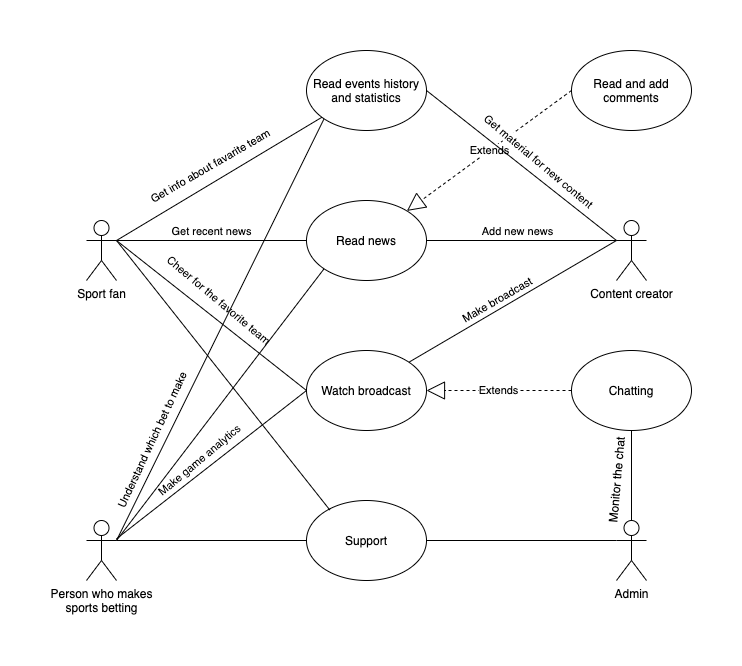

The diagram above was exported from draw.io. Its source (the exported page's mxGraphModel, read from the mxfile embedded in the PNG):
<mxGraphModel dx="919" dy="1794" grid="1" gridSize="10" guides="1" tooltips="1" connect="1" arrows="1" fold="1" page="1" pageScale="1" pageWidth="827" pageHeight="1169" math="0" shadow="0">
  <root>
    <mxCell id="0" />
    <mxCell id="1" parent="0" />
    <mxCell id="lREfxkSUPn-2LS-vrB_O-1" value="Sport fan" style="shape=umlActor;verticalLabelPosition=bottom;verticalAlign=top;html=1;outlineConnect=0;" vertex="1" parent="1">
      <mxGeometry x="100" y="90" width="30" height="60" as="geometry" />
    </mxCell>
    <mxCell id="lREfxkSUPn-2LS-vrB_O-2" value="Person who makes&lt;br&gt;sports betting" style="shape=umlActor;verticalLabelPosition=bottom;verticalAlign=top;html=1;outlineConnect=0;" vertex="1" parent="1">
      <mxGeometry x="100" y="390" width="30" height="60" as="geometry" />
    </mxCell>
    <mxCell id="WT1Sxe7ET6wf4U8l0_Ck-1" value="Watch broadcast" style="ellipse;whiteSpace=wrap;html=1;" vertex="1" parent="1">
      <mxGeometry x="320" y="220" width="120" height="80" as="geometry" />
    </mxCell>
    <mxCell id="WT1Sxe7ET6wf4U8l0_Ck-3" value="Chatting" style="ellipse;whiteSpace=wrap;html=1;" vertex="1" parent="1">
      <mxGeometry x="585" y="220" width="120" height="80" as="geometry" />
    </mxCell>
    <mxCell id="lREfxkSUPn-2LS-vrB_O-7" value="Admin" style="shape=umlActor;verticalLabelPosition=bottom;verticalAlign=top;html=1;outlineConnect=0;" vertex="1" parent="1">
      <mxGeometry x="630" y="390" width="30" height="60" as="geometry" />
    </mxCell>
    <mxCell id="lREfxkSUPn-2LS-vrB_O-9" value="Extends" style="endArrow=block;endSize=16;endFill=0;html=1;rounded=0;dashed=1;entryX=1;entryY=0.5;entryDx=0;entryDy=0;exitX=0;exitY=0.5;exitDx=0;exitDy=0;" edge="1" parent="1" source="WT1Sxe7ET6wf4U8l0_Ck-3" target="WT1Sxe7ET6wf4U8l0_Ck-1">
      <mxGeometry width="160" relative="1" as="geometry">
        <mxPoint x="480" y="280" as="sourcePoint" />
        <mxPoint x="570" y="340" as="targetPoint" />
      </mxGeometry>
    </mxCell>
    <mxCell id="WT1Sxe7ET6wf4U8l0_Ck-6" value="Read news" style="ellipse;whiteSpace=wrap;html=1;" vertex="1" parent="1">
      <mxGeometry x="320" y="70" width="120" height="80" as="geometry" />
    </mxCell>
    <mxCell id="WT1Sxe7ET6wf4U8l0_Ck-8" value="" style="endArrow=none;html=1;rounded=0;entryX=0;entryY=0.5;entryDx=0;entryDy=0;exitX=1;exitY=0.3333333333333333;exitDx=0;exitDy=0;exitPerimeter=0;" edge="1" parent="1" source="lREfxkSUPn-2LS-vrB_O-1" target="WT1Sxe7ET6wf4U8l0_Ck-6">
      <mxGeometry width="50" height="50" relative="1" as="geometry">
        <mxPoint x="160" y="110" as="sourcePoint" />
        <mxPoint x="390" y="200" as="targetPoint" />
      </mxGeometry>
    </mxCell>
    <mxCell id="lREfxkSUPn-2LS-vrB_O-20" value="Get recent news" style="edgeLabel;html=1;align=center;verticalAlign=middle;resizable=0;points=[];" vertex="1" connectable="0" parent="WT1Sxe7ET6wf4U8l0_Ck-8">
      <mxGeometry x="-0.0875" y="-1" relative="1" as="geometry">
        <mxPoint x="7" y="-11" as="offset" />
      </mxGeometry>
    </mxCell>
    <mxCell id="lREfxkSUPn-2LS-vrB_O-10" value="Content creator" style="shape=umlActor;verticalLabelPosition=bottom;verticalAlign=top;html=1;outlineConnect=0;" vertex="1" parent="1">
      <mxGeometry x="630" y="90" width="30" height="60" as="geometry" />
    </mxCell>
    <mxCell id="WT1Sxe7ET6wf4U8l0_Ck-11" value="" style="endArrow=none;html=1;rounded=0;entryX=0;entryY=0.5;entryDx=0;entryDy=0;" edge="1" parent="1" source="lREfxkSUPn-2LS-vrB_O-2" target="WT1Sxe7ET6wf4U8l0_Ck-1">
      <mxGeometry width="50" height="50" relative="1" as="geometry">
        <mxPoint x="340" y="360" as="sourcePoint" />
        <mxPoint x="390" y="310" as="targetPoint" />
      </mxGeometry>
    </mxCell>
    <mxCell id="lREfxkSUPn-2LS-vrB_O-33" value="Make game analytics" style="edgeLabel;html=1;align=center;verticalAlign=middle;resizable=0;points=[];rotation=-40;" vertex="1" connectable="0" parent="WT1Sxe7ET6wf4U8l0_Ck-11">
      <mxGeometry x="-0.0887" y="2" relative="1" as="geometry">
        <mxPoint x="-3" y="-9" as="offset" />
      </mxGeometry>
    </mxCell>
    <mxCell id="WT1Sxe7ET6wf4U8l0_Ck-12" value="" style="endArrow=none;html=1;rounded=0;" edge="1" parent="1" source="WT1Sxe7ET6wf4U8l0_Ck-3" target="lREfxkSUPn-2LS-vrB_O-7">
      <mxGeometry width="50" height="50" relative="1" as="geometry">
        <mxPoint x="290" y="420" as="sourcePoint" />
        <mxPoint x="390" y="310" as="targetPoint" />
      </mxGeometry>
    </mxCell>
    <mxCell id="WT1Sxe7ET6wf4U8l0_Ck-13" value="Support" style="ellipse;whiteSpace=wrap;html=1;" vertex="1" parent="1">
      <mxGeometry x="320" y="370" width="120" height="80" as="geometry" />
    </mxCell>
    <mxCell id="WT1Sxe7ET6wf4U8l0_Ck-14" value="" style="endArrow=none;html=1;rounded=0;exitX=1;exitY=0.5;exitDx=0;exitDy=0;entryX=0;entryY=0.3333333333333333;entryDx=0;entryDy=0;entryPerimeter=0;" edge="1" parent="1" source="WT1Sxe7ET6wf4U8l0_Ck-13" target="lREfxkSUPn-2LS-vrB_O-7">
      <mxGeometry width="50" height="50" relative="1" as="geometry">
        <mxPoint x="340" y="360" as="sourcePoint" />
        <mxPoint x="390" y="310" as="targetPoint" />
      </mxGeometry>
    </mxCell>
    <mxCell id="lREfxkSUPn-2LS-vrB_O-14" value="Read events history and statistics" style="ellipse;whiteSpace=wrap;html=1;" vertex="1" parent="1">
      <mxGeometry x="320" y="-80" width="120" height="80" as="geometry" />
    </mxCell>
    <mxCell id="lREfxkSUPn-2LS-vrB_O-17" value="" style="endArrow=none;html=1;rounded=0;entryX=1;entryY=0.5;entryDx=0;entryDy=0;exitX=0;exitY=0.3333333333333333;exitDx=0;exitDy=0;exitPerimeter=0;" edge="1" parent="1" source="lREfxkSUPn-2LS-vrB_O-10" target="WT1Sxe7ET6wf4U8l0_Ck-6">
      <mxGeometry width="50" height="50" relative="1" as="geometry">
        <mxPoint x="630" y="90" as="sourcePoint" />
        <mxPoint x="470" y="120" as="targetPoint" />
      </mxGeometry>
    </mxCell>
    <mxCell id="lREfxkSUPn-2LS-vrB_O-19" value="Add new news" style="edgeLabel;html=1;align=center;verticalAlign=middle;resizable=0;points=[];rotation=0;" vertex="1" connectable="0" parent="lREfxkSUPn-2LS-vrB_O-17">
      <mxGeometry x="0.144" y="-2" relative="1" as="geometry">
        <mxPoint x="9" y="-8" as="offset" />
      </mxGeometry>
    </mxCell>
    <mxCell id="WT1Sxe7ET6wf4U8l0_Ck-17" value="&lt;span&gt;Monitor the chat&lt;/span&gt;" style="text;html=1;align=center;verticalAlign=middle;resizable=0;points=[];autosize=1;strokeColor=none;fillColor=none;rotation=-85;" vertex="1" parent="1">
      <mxGeometry x="580" y="340" width="100" height="20" as="geometry" />
    </mxCell>
    <mxCell id="WT1Sxe7ET6wf4U8l0_Ck-19" value="" style="endArrow=none;html=1;rounded=0;entryX=1;entryY=0.3333333333333333;entryDx=0;entryDy=0;entryPerimeter=0;" edge="1" parent="1" source="lREfxkSUPn-2LS-vrB_O-14" target="lREfxkSUPn-2LS-vrB_O-1">
      <mxGeometry width="50" height="50" relative="1" as="geometry">
        <mxPoint x="410" y="330" as="sourcePoint" />
        <mxPoint x="160" y="110" as="targetPoint" />
      </mxGeometry>
    </mxCell>
    <mxCell id="lREfxkSUPn-2LS-vrB_O-27" value="Get info about favarite team" style="edgeLabel;html=1;align=center;verticalAlign=middle;resizable=0;points=[];rotation=-30;" vertex="1" connectable="0" parent="WT1Sxe7ET6wf4U8l0_Ck-19">
      <mxGeometry x="0.0917" relative="1" as="geometry">
        <mxPoint y="-18" as="offset" />
      </mxGeometry>
    </mxCell>
    <mxCell id="WT1Sxe7ET6wf4U8l0_Ck-22" value="" style="endArrow=none;html=1;rounded=0;exitX=0;exitY=0.5;exitDx=0;exitDy=0;entryX=1;entryY=0.3333333333333333;entryDx=0;entryDy=0;entryPerimeter=0;" edge="1" parent="1" source="WT1Sxe7ET6wf4U8l0_Ck-13" target="lREfxkSUPn-2LS-vrB_O-2">
      <mxGeometry width="50" height="50" relative="1" as="geometry">
        <mxPoint x="210" y="290" as="sourcePoint" />
        <mxPoint x="170" y="350" as="targetPoint" />
      </mxGeometry>
    </mxCell>
    <mxCell id="WT1Sxe7ET6wf4U8l0_Ck-23" value="" style="endArrow=none;html=1;rounded=0;exitX=0.194;exitY=0.118;exitDx=0;exitDy=0;exitPerimeter=0;entryX=1;entryY=0.3333333333333333;entryDx=0;entryDy=0;entryPerimeter=0;" edge="1" parent="1" source="WT1Sxe7ET6wf4U8l0_Ck-13" target="lREfxkSUPn-2LS-vrB_O-1">
      <mxGeometry width="50" height="50" relative="1" as="geometry">
        <mxPoint x="410" y="290" as="sourcePoint" />
        <mxPoint x="160" y="110" as="targetPoint" />
      </mxGeometry>
    </mxCell>
    <mxCell id="lREfxkSUPn-2LS-vrB_O-25" value="" style="endArrow=none;html=1;rounded=0;exitX=0;exitY=0.5;exitDx=0;exitDy=0;entryX=1;entryY=0.3333333333333333;entryDx=0;entryDy=0;entryPerimeter=0;" edge="1" parent="1" source="WT1Sxe7ET6wf4U8l0_Ck-1" target="lREfxkSUPn-2LS-vrB_O-1">
      <mxGeometry width="50" height="50" relative="1" as="geometry">
        <mxPoint x="340" y="260" as="sourcePoint" />
        <mxPoint x="160" y="110" as="targetPoint" />
      </mxGeometry>
    </mxCell>
    <mxCell id="lREfxkSUPn-2LS-vrB_O-26" value="Cheer for the favorite team" style="edgeLabel;html=1;align=center;verticalAlign=middle;resizable=0;points=[];rotation=40;" vertex="1" connectable="0" parent="lREfxkSUPn-2LS-vrB_O-25">
      <mxGeometry x="0.2199" y="-2" relative="1" as="geometry">
        <mxPoint x="27" y="3" as="offset" />
      </mxGeometry>
    </mxCell>
    <mxCell id="lREfxkSUPn-2LS-vrB_O-28" value="Read and add comments" style="ellipse;whiteSpace=wrap;html=1;" vertex="1" parent="1">
      <mxGeometry x="585" y="-80" width="120" height="80" as="geometry" />
    </mxCell>
    <mxCell id="lREfxkSUPn-2LS-vrB_O-32" value="Extends" style="endArrow=block;endSize=16;endFill=0;html=1;rounded=0;exitX=0;exitY=0.5;exitDx=0;exitDy=0;dashed=1;" edge="1" parent="1" source="lREfxkSUPn-2LS-vrB_O-28" target="WT1Sxe7ET6wf4U8l0_Ck-6">
      <mxGeometry width="160" relative="1" as="geometry">
        <mxPoint x="570" y="-20" as="sourcePoint" />
        <mxPoint x="474" y="-20" as="targetPoint" />
      </mxGeometry>
    </mxCell>
    <mxCell id="lREfxkSUPn-2LS-vrB_O-35" value="" style="endArrow=none;html=1;rounded=0;entryX=1;entryY=0.3333333333333333;entryDx=0;entryDy=0;entryPerimeter=0;exitX=0;exitY=1;exitDx=0;exitDy=0;" edge="1" parent="1" source="lREfxkSUPn-2LS-vrB_O-14" target="lREfxkSUPn-2LS-vrB_O-2">
      <mxGeometry width="50" height="50" relative="1" as="geometry">
        <mxPoint x="430" y="230" as="sourcePoint" />
        <mxPoint x="480" y="180" as="targetPoint" />
      </mxGeometry>
    </mxCell>
    <mxCell id="lREfxkSUPn-2LS-vrB_O-36" value="Understand which bet to make" style="edgeLabel;html=1;align=center;verticalAlign=middle;resizable=0;points=[];rotation=-65;" vertex="1" connectable="0" parent="lREfxkSUPn-2LS-vrB_O-35">
      <mxGeometry x="0.6261" y="-4" relative="1" as="geometry">
        <mxPoint y="-19" as="offset" />
      </mxGeometry>
    </mxCell>
    <mxCell id="lREfxkSUPn-2LS-vrB_O-37" value="" style="endArrow=none;html=1;rounded=0;entryX=0;entryY=1;entryDx=0;entryDy=0;exitX=1;exitY=0.3333333333333333;exitDx=0;exitDy=0;exitPerimeter=0;" edge="1" parent="1" source="lREfxkSUPn-2LS-vrB_O-2" target="WT1Sxe7ET6wf4U8l0_Ck-6">
      <mxGeometry width="50" height="50" relative="1" as="geometry">
        <mxPoint x="430" y="230" as="sourcePoint" />
        <mxPoint x="480" y="180" as="targetPoint" />
      </mxGeometry>
    </mxCell>
    <mxCell id="lREfxkSUPn-2LS-vrB_O-38" value="" style="endArrow=none;html=1;rounded=0;entryX=1;entryY=0;entryDx=0;entryDy=0;exitX=0;exitY=0.3333333333333333;exitDx=0;exitDy=0;exitPerimeter=0;" edge="1" parent="1" source="lREfxkSUPn-2LS-vrB_O-10" target="WT1Sxe7ET6wf4U8l0_Ck-1">
      <mxGeometry width="50" height="50" relative="1" as="geometry">
        <mxPoint x="630" y="110" as="sourcePoint" />
        <mxPoint x="450" y="120" as="targetPoint" />
      </mxGeometry>
    </mxCell>
    <mxCell id="lREfxkSUPn-2LS-vrB_O-39" value="Make broadcast" style="edgeLabel;html=1;align=center;verticalAlign=middle;resizable=0;points=[];rotation=-30;" vertex="1" connectable="0" parent="lREfxkSUPn-2LS-vrB_O-38">
      <mxGeometry x="0.144" y="-2" relative="1" as="geometry">
        <mxPoint y="-8" as="offset" />
      </mxGeometry>
    </mxCell>
    <mxCell id="lREfxkSUPn-2LS-vrB_O-44" value="" style="endArrow=none;html=1;rounded=0;entryX=0;entryY=0.3333333333333333;entryDx=0;entryDy=0;entryPerimeter=0;exitX=1;exitY=0.5;exitDx=0;exitDy=0;" edge="1" parent="1" source="lREfxkSUPn-2LS-vrB_O-14" target="lREfxkSUPn-2LS-vrB_O-10">
      <mxGeometry width="50" height="50" relative="1" as="geometry">
        <mxPoint x="430" y="230" as="sourcePoint" />
        <mxPoint x="480" y="180" as="targetPoint" />
      </mxGeometry>
    </mxCell>
    <mxCell id="lREfxkSUPn-2LS-vrB_O-45" value="Get material for new content" style="edgeLabel;html=1;align=center;verticalAlign=middle;resizable=0;points=[];rotation=40;" vertex="1" connectable="0" parent="lREfxkSUPn-2LS-vrB_O-44">
      <mxGeometry x="0.1563" y="3" relative="1" as="geometry">
        <mxPoint y="-14" as="offset" />
      </mxGeometry>
    </mxCell>
  </root>
</mxGraphModel>